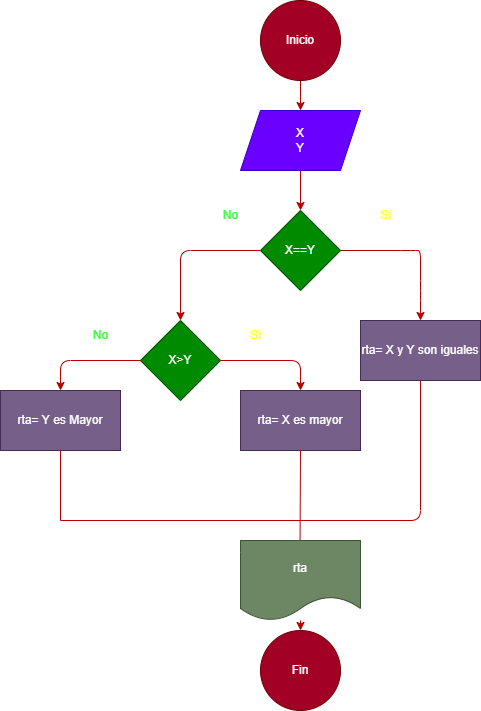

The diagram above was exported from draw.io. Its source (the exported page's mxGraphModel, read from the mxfile embedded in the PNG):
<mxGraphModel dx="1002" dy="615" grid="1" gridSize="10" guides="1" tooltips="1" connect="1" arrows="1" fold="1" page="1" pageScale="1" pageWidth="850" pageHeight="1100" math="0" shadow="0">
  <root>
    <mxCell id="0" />
    <mxCell id="1" parent="0" />
    <mxCell id="4" style="edgeStyle=none;html=1;entryX=0.5;entryY=0;entryDx=0;entryDy=0;fillColor=#e51400;strokeColor=#B20000;" parent="1" source="2" target="3" edge="1">
      <mxGeometry relative="1" as="geometry" />
    </mxCell>
    <mxCell id="2" value="Inicio" style="ellipse;whiteSpace=wrap;html=1;aspect=fixed;fillColor=#a20025;fontColor=#ffffff;strokeColor=#6F0000;" parent="1" vertex="1">
      <mxGeometry x="280" y="40" width="80" height="80" as="geometry" />
    </mxCell>
    <mxCell id="6" value="" style="edgeStyle=none;html=1;fillColor=#e51400;strokeColor=#B20000;" parent="1" source="3" target="5" edge="1">
      <mxGeometry relative="1" as="geometry" />
    </mxCell>
    <mxCell id="3" value="X&lt;br&gt;Y" style="shape=parallelogram;perimeter=parallelogramPerimeter;whiteSpace=wrap;html=1;fixedSize=1;fillColor=#6a00ff;fontColor=#ffffff;strokeColor=#3700CC;" parent="1" vertex="1">
      <mxGeometry x="260" y="150" width="120" height="60" as="geometry" />
    </mxCell>
    <mxCell id="7" style="edgeStyle=none;html=1;fillColor=#e51400;strokeColor=#B20000;" parent="1" source="5" edge="1">
      <mxGeometry relative="1" as="geometry">
        <mxPoint x="440" y="360" as="targetPoint" />
        <Array as="points">
          <mxPoint x="430" y="290" />
          <mxPoint x="440" y="290" />
          <mxPoint x="440" y="330" />
        </Array>
      </mxGeometry>
    </mxCell>
    <mxCell id="8" style="edgeStyle=none;html=1;fillColor=#e51400;strokeColor=#B20000;" parent="1" source="5" edge="1">
      <mxGeometry relative="1" as="geometry">
        <mxPoint x="200" y="360" as="targetPoint" />
        <Array as="points">
          <mxPoint x="200" y="290" />
        </Array>
      </mxGeometry>
    </mxCell>
    <mxCell id="5" value="X==Y" style="rhombus;whiteSpace=wrap;html=1;fillColor=#008a00;fontColor=#ffffff;strokeColor=#005700;" parent="1" vertex="1">
      <mxGeometry x="280" y="250" width="80" height="80" as="geometry" />
    </mxCell>
    <mxCell id="9" value="&lt;font color=&quot;#33ff33&quot;&gt;No&lt;/font&gt;" style="text;html=1;align=center;verticalAlign=middle;resizable=0;points=[];autosize=1;strokeColor=none;fillColor=none;" parent="1" vertex="1">
      <mxGeometry x="230" y="240" width="40" height="30" as="geometry" />
    </mxCell>
    <mxCell id="10" value="&lt;font color=&quot;#ffff33&quot;&gt;Si&lt;/font&gt;" style="text;html=1;align=center;verticalAlign=middle;resizable=0;points=[];autosize=1;strokeColor=none;fillColor=none;" parent="1" vertex="1">
      <mxGeometry x="390" y="240" width="30" height="30" as="geometry" />
    </mxCell>
    <mxCell id="11" value="rta= Y es Mayor" style="rounded=0;whiteSpace=wrap;html=1;strokeColor=#432D57;fontFamily=Helvetica;fontSize=12;fontColor=#ffffff;fillColor=#76608a;" parent="1" vertex="1">
      <mxGeometry x="20" y="430" width="120" height="60" as="geometry" />
    </mxCell>
    <mxCell id="12" value="rta= X es mayor" style="rounded=0;whiteSpace=wrap;html=1;strokeColor=#432D57;fontFamily=Helvetica;fontSize=12;fontColor=#ffffff;fillColor=#76608a;" parent="1" vertex="1">
      <mxGeometry x="260" y="430" width="120" height="60" as="geometry" />
    </mxCell>
    <mxCell id="13" style="edgeStyle=none;html=1;fillColor=#e51400;strokeColor=#B20000;endArrow=none;endFill=0;" parent="1" edge="1">
      <mxGeometry relative="1" as="geometry">
        <mxPoint x="320" y="560" as="targetPoint" />
        <Array as="points">
          <mxPoint x="440" y="560" />
        </Array>
        <mxPoint x="440" y="420" as="sourcePoint" />
      </mxGeometry>
    </mxCell>
    <mxCell id="14" style="edgeStyle=none;html=1;fillColor=#e51400;strokeColor=#B20000;rounded=0;endArrow=none;endFill=0;" parent="1" edge="1">
      <mxGeometry relative="1" as="geometry">
        <mxPoint x="320" y="560" as="targetPoint" />
        <Array as="points">
          <mxPoint x="80" y="560" />
        </Array>
        <mxPoint x="80" y="490" as="sourcePoint" />
      </mxGeometry>
    </mxCell>
    <mxCell id="15" value="" style="endArrow=classic;html=1;rounded=0;fontColor=#FFFF33;fillColor=#e51400;strokeColor=#B20000;exitX=0.5;exitY=1;exitDx=0;exitDy=0;" parent="1" edge="1" source="12">
      <mxGeometry width="50" height="50" relative="1" as="geometry">
        <mxPoint x="319.5" y="550" as="sourcePoint" />
        <mxPoint x="319.5" y="590" as="targetPoint" />
      </mxGeometry>
    </mxCell>
    <mxCell id="18" style="edgeStyle=none;html=1;fillColor=#e51400;strokeColor=#B20000;" parent="1" source="16" target="17" edge="1">
      <mxGeometry relative="1" as="geometry" />
    </mxCell>
    <mxCell id="16" value="rta" style="shape=document;whiteSpace=wrap;html=1;boundedLbl=1;fillColor=#6d8764;fontColor=#ffffff;strokeColor=#3A5431;" parent="1" vertex="1">
      <mxGeometry x="260" y="580" width="120" height="80" as="geometry" />
    </mxCell>
    <mxCell id="17" value="Fin" style="ellipse;whiteSpace=wrap;html=1;aspect=fixed;fillColor=#a20025;fontColor=#ffffff;strokeColor=#6F0000;" parent="1" vertex="1">
      <mxGeometry x="280" y="670" width="80" height="80" as="geometry" />
    </mxCell>
    <mxCell id="19" value="X&amp;gt;Y" style="rhombus;whiteSpace=wrap;html=1;fillColor=#008a00;fontColor=#ffffff;strokeColor=#005700;" vertex="1" parent="1">
      <mxGeometry x="160" y="360" width="80" height="80" as="geometry" />
    </mxCell>
    <mxCell id="20" style="edgeStyle=none;html=1;fillColor=#e51400;strokeColor=#B20000;" edge="1" parent="1" target="11">
      <mxGeometry relative="1" as="geometry">
        <mxPoint x="80" y="470" as="targetPoint" />
        <Array as="points">
          <mxPoint x="80" y="400" />
        </Array>
        <mxPoint x="160" y="400" as="sourcePoint" />
      </mxGeometry>
    </mxCell>
    <mxCell id="21" style="edgeStyle=none;html=1;fillColor=#e51400;strokeColor=#B20000;entryX=0.5;entryY=0;entryDx=0;entryDy=0;" edge="1" parent="1" target="12">
      <mxGeometry relative="1" as="geometry">
        <mxPoint x="160" y="430" as="targetPoint" />
        <Array as="points">
          <mxPoint x="320" y="400" />
        </Array>
        <mxPoint x="240" y="400" as="sourcePoint" />
      </mxGeometry>
    </mxCell>
    <mxCell id="22" value="&lt;font color=&quot;#ffff33&quot;&gt;Si&lt;/font&gt;" style="text;html=1;align=center;verticalAlign=middle;resizable=0;points=[];autosize=1;strokeColor=none;fillColor=none;" vertex="1" parent="1">
      <mxGeometry x="260" y="360" width="30" height="30" as="geometry" />
    </mxCell>
    <mxCell id="23" value="&lt;font color=&quot;#33ff33&quot;&gt;No&lt;/font&gt;" style="text;html=1;align=center;verticalAlign=middle;resizable=0;points=[];autosize=1;strokeColor=none;fillColor=none;" vertex="1" parent="1">
      <mxGeometry x="100" y="360" width="40" height="30" as="geometry" />
    </mxCell>
    <mxCell id="24" value="rta= X y Y son iguales" style="rounded=0;whiteSpace=wrap;html=1;strokeColor=#432D57;fontFamily=Helvetica;fontSize=12;fontColor=#ffffff;fillColor=#76608a;" vertex="1" parent="1">
      <mxGeometry x="380" y="360" width="120" height="60" as="geometry" />
    </mxCell>
  </root>
</mxGraphModel>